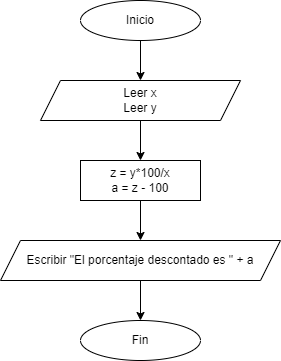

The diagram above was exported from draw.io. Its source (the exported page's mxGraphModel, read from the mxfile embedded in the PNG):
<mxGraphModel dx="1038" dy="560" grid="1" gridSize="10" guides="1" tooltips="1" connect="1" arrows="1" fold="1" page="1" pageScale="1" pageWidth="827" pageHeight="1169" math="0" shadow="0">
  <root>
    <mxCell id="0" />
    <mxCell id="1" parent="0" />
    <mxCell id="v4P9U8FetLGcbMViSgoS-1" style="edgeStyle=orthogonalEdgeStyle;rounded=0;orthogonalLoop=1;jettySize=auto;html=1;exitX=0.5;exitY=1;exitDx=0;exitDy=0;entryX=0.5;entryY=0;entryDx=0;entryDy=0;" parent="1" source="v4P9U8FetLGcbMViSgoS-2" target="v4P9U8FetLGcbMViSgoS-7" edge="1">
      <mxGeometry relative="1" as="geometry" />
    </mxCell>
    <mxCell id="v4P9U8FetLGcbMViSgoS-2" value="Inicio" style="ellipse;whiteSpace=wrap;html=1;" parent="1" vertex="1">
      <mxGeometry x="240" y="80" width="120" height="40" as="geometry" />
    </mxCell>
    <mxCell id="v4P9U8FetLGcbMViSgoS-3" value="Fin" style="ellipse;whiteSpace=wrap;html=1;" parent="1" vertex="1">
      <mxGeometry x="240" y="400" width="120" height="40" as="geometry" />
    </mxCell>
    <mxCell id="v4P9U8FetLGcbMViSgoS-4" style="edgeStyle=orthogonalEdgeStyle;rounded=0;orthogonalLoop=1;jettySize=auto;html=1;exitX=0.5;exitY=1;exitDx=0;exitDy=0;entryX=0.5;entryY=0;entryDx=0;entryDy=0;" parent="1" source="v4P9U8FetLGcbMViSgoS-5" target="v4P9U8FetLGcbMViSgoS-9" edge="1">
      <mxGeometry relative="1" as="geometry" />
    </mxCell>
    <mxCell id="v4P9U8FetLGcbMViSgoS-5" value="z = y*100/x&lt;br&gt;a = z - 100" style="rounded=0;whiteSpace=wrap;html=1;" parent="1" vertex="1">
      <mxGeometry x="240" y="240" width="120" height="40" as="geometry" />
    </mxCell>
    <mxCell id="v4P9U8FetLGcbMViSgoS-6" style="edgeStyle=orthogonalEdgeStyle;rounded=0;orthogonalLoop=1;jettySize=auto;html=1;exitX=0.5;exitY=1;exitDx=0;exitDy=0;entryX=0.5;entryY=0;entryDx=0;entryDy=0;" parent="1" source="v4P9U8FetLGcbMViSgoS-7" target="v4P9U8FetLGcbMViSgoS-5" edge="1">
      <mxGeometry relative="1" as="geometry" />
    </mxCell>
    <mxCell id="v4P9U8FetLGcbMViSgoS-7" value="Leer x&lt;br&gt;Leer y" style="shape=parallelogram;perimeter=parallelogramPerimeter;whiteSpace=wrap;html=1;fixedSize=1;" parent="1" vertex="1">
      <mxGeometry x="200" y="160" width="200" height="40" as="geometry" />
    </mxCell>
    <mxCell id="v4P9U8FetLGcbMViSgoS-8" style="edgeStyle=orthogonalEdgeStyle;rounded=0;orthogonalLoop=1;jettySize=auto;html=1;exitX=0.5;exitY=1;exitDx=0;exitDy=0;entryX=0.5;entryY=0;entryDx=0;entryDy=0;" parent="1" source="v4P9U8FetLGcbMViSgoS-9" target="v4P9U8FetLGcbMViSgoS-3" edge="1">
      <mxGeometry relative="1" as="geometry" />
    </mxCell>
    <mxCell id="v4P9U8FetLGcbMViSgoS-9" value="Escribir &quot;El porcentaje descontado es &quot; + a" style="shape=parallelogram;perimeter=parallelogramPerimeter;whiteSpace=wrap;html=1;fixedSize=1;" parent="1" vertex="1">
      <mxGeometry x="160" y="320" width="280" height="40" as="geometry" />
    </mxCell>
  </root>
</mxGraphModel>